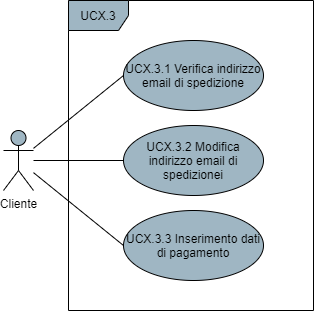

The diagram above was exported from draw.io. Its source (the exported page's mxGraphModel, read from the mxfile embedded in the PNG):
<mxGraphModel dx="782" dy="766" grid="1" gridSize="10" guides="1" tooltips="1" connect="1" arrows="1" fold="1" page="1" pageScale="1" pageWidth="850" pageHeight="1100" math="0" shadow="0">
  <root>
    <mxCell id="0" />
    <mxCell id="1" parent="0" />
    <mxCell id="91bnOnWIWstpu17TpPb4-4" style="rounded=0;orthogonalLoop=1;jettySize=auto;html=1;endArrow=none;endFill=0;entryX=0;entryY=0.5;entryDx=0;entryDy=0;" parent="1" source="91bnOnWIWstpu17TpPb4-1" target="91bnOnWIWstpu17TpPb4-3" edge="1">
      <mxGeometry relative="1" as="geometry" />
    </mxCell>
    <mxCell id="_Koor3uusGYJsQyjDZv0-2" style="edgeStyle=none;rounded=0;orthogonalLoop=1;jettySize=auto;html=1;entryX=0;entryY=0.5;entryDx=0;entryDy=0;endArrow=none;endFill=0;endSize=10;" parent="1" source="91bnOnWIWstpu17TpPb4-1" target="_Koor3uusGYJsQyjDZv0-1" edge="1">
      <mxGeometry relative="1" as="geometry" />
    </mxCell>
    <mxCell id="91bnOnWIWstpu17TpPb4-1" value="Cliente" style="shape=umlActor;verticalLabelPosition=bottom;verticalAlign=top;html=1;fillColor=#9FB6C3;" parent="1" vertex="1">
      <mxGeometry x="210" y="320" width="30" height="60" as="geometry" />
    </mxCell>
    <mxCell id="91bnOnWIWstpu17TpPb4-2" value="UCX.3" style="shape=umlFrame;whiteSpace=wrap;html=1;fillColor=#9FB6C3;" parent="1" vertex="1">
      <mxGeometry x="275" y="190" width="245" height="310" as="geometry" />
    </mxCell>
    <mxCell id="91bnOnWIWstpu17TpPb4-3" value="UCX.3.2 Modifica indirizzo email di spedizionei" style="ellipse;whiteSpace=wrap;html=1;fillColor=#9FB6C3;" parent="1" vertex="1">
      <mxGeometry x="330" y="315" width="140" height="70" as="geometry" />
    </mxCell>
    <mxCell id="_Koor3uusGYJsQyjDZv0-1" value="UCX.3.3 Inserimento dati di pagamento" style="ellipse;whiteSpace=wrap;html=1;fillColor=#9FB6C3;" parent="1" vertex="1">
      <mxGeometry x="330" y="400" width="140" height="70" as="geometry" />
    </mxCell>
    <mxCell id="6xVnOZdk7rkjdRG9QN0z-1" value="UCX.3.1 Verifica indirizzo email di spedizione" style="ellipse;whiteSpace=wrap;html=1;fillColor=#9FB6C3;" vertex="1" parent="1">
      <mxGeometry x="330" y="230" width="140" height="70" as="geometry" />
    </mxCell>
    <mxCell id="6xVnOZdk7rkjdRG9QN0z-4" style="edgeStyle=none;rounded=0;orthogonalLoop=1;jettySize=auto;html=1;entryX=0;entryY=0.5;entryDx=0;entryDy=0;endArrow=none;endFill=0;endSize=10;" edge="1" parent="1" source="91bnOnWIWstpu17TpPb4-1" target="6xVnOZdk7rkjdRG9QN0z-1">
      <mxGeometry relative="1" as="geometry">
        <mxPoint x="240" y="350" as="sourcePoint" />
        <mxPoint x="240" y="282.86" as="targetPoint" />
      </mxGeometry>
    </mxCell>
  </root>
</mxGraphModel>